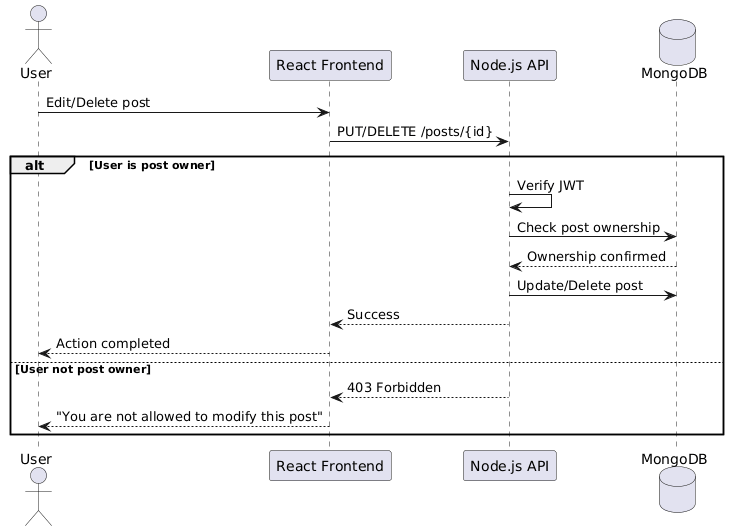

The diagram above was rendered by PlantUML. Its source (embedded in the PNG):
@startuml
actor User
participant "React Frontend" as FE
participant "Node.js API" as BE
database MongoDB

User -> FE: Edit/Delete post
FE -> BE: PUT/DELETE /posts/{id}

alt User is post owner
    BE -> BE: Verify JWT
    BE -> MongoDB: Check post ownership
    MongoDB --> BE: Ownership confirmed
    BE -> MongoDB: Update/Delete post
    BE --> FE: Success
    FE --> User: Action completed
else User not post owner
    BE --> FE: 403 Forbidden
    FE --> User: "You are not allowed to modify this post"
end
@enduml